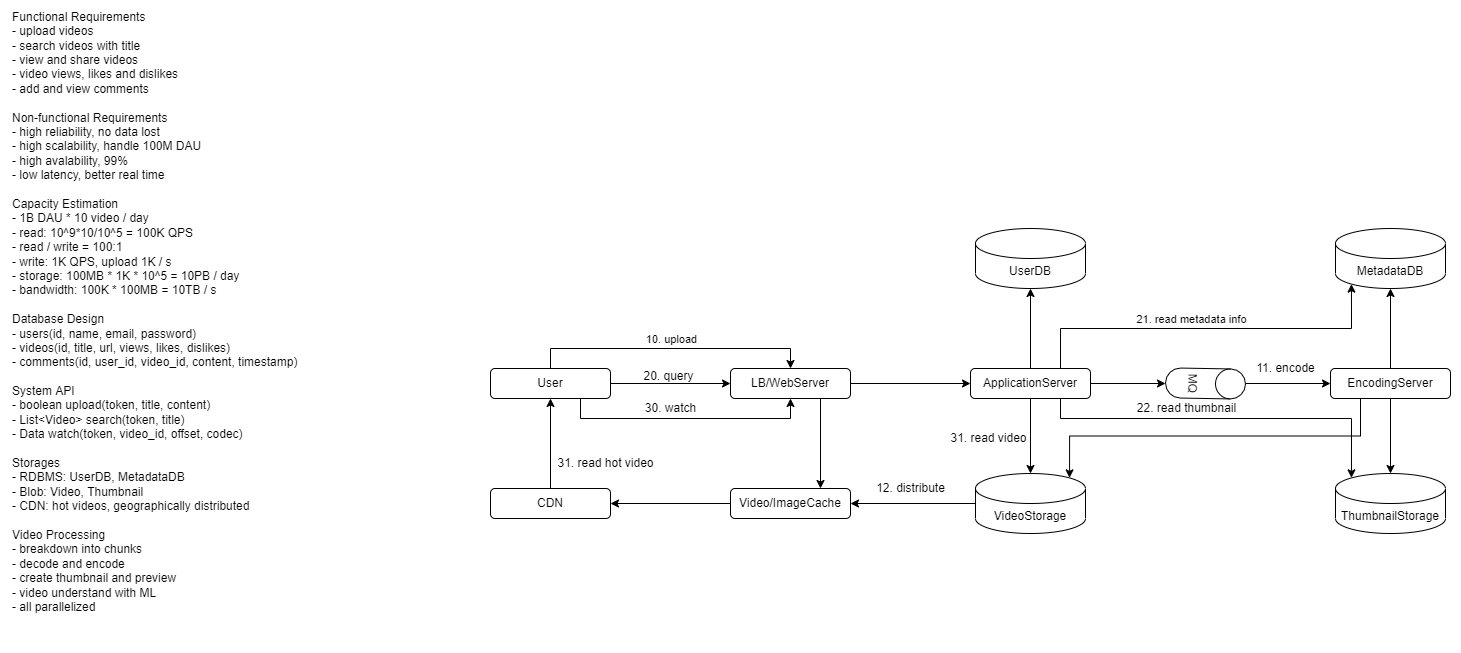

The diagram above was exported from draw.io. Its source (the exported page's mxGraphModel, read from the mxfile embedded in the PNG):
<mxGraphModel dx="1422" dy="875" grid="1" gridSize="10" guides="1" tooltips="1" connect="1" arrows="1" fold="1" page="1" pageScale="1" pageWidth="1654" pageHeight="1169" math="0" shadow="0">
  <root>
    <mxCell id="0" />
    <mxCell id="1" parent="0" />
    <mxCell id="SAK-R8Qch0gw3qo07LNm-32" style="edgeStyle=orthogonalEdgeStyle;rounded=0;orthogonalLoop=1;jettySize=auto;html=1;exitX=0.5;exitY=0;exitDx=0;exitDy=0;" edge="1" parent="1" source="SAK-R8Qch0gw3qo07LNm-11" target="SAK-R8Qch0gw3qo07LNm-19">
      <mxGeometry relative="1" as="geometry" />
    </mxCell>
    <mxCell id="SAK-R8Qch0gw3qo07LNm-33" style="edgeStyle=orthogonalEdgeStyle;rounded=0;orthogonalLoop=1;jettySize=auto;html=1;exitX=0.25;exitY=1;exitDx=0;exitDy=0;entryX=0.855;entryY=0;entryDx=0;entryDy=4.35;entryPerimeter=0;" edge="1" parent="1" source="SAK-R8Qch0gw3qo07LNm-11" target="SAK-R8Qch0gw3qo07LNm-21">
      <mxGeometry relative="1" as="geometry" />
    </mxCell>
    <mxCell id="SAK-R8Qch0gw3qo07LNm-34" style="edgeStyle=orthogonalEdgeStyle;rounded=0;orthogonalLoop=1;jettySize=auto;html=1;exitX=0.5;exitY=1;exitDx=0;exitDy=0;" edge="1" parent="1" source="SAK-R8Qch0gw3qo07LNm-11" target="SAK-R8Qch0gw3qo07LNm-20">
      <mxGeometry relative="1" as="geometry" />
    </mxCell>
    <mxCell id="SAK-R8Qch0gw3qo07LNm-11" value="EncodingServer" style="rounded=1;whiteSpace=wrap;html=1;" vertex="1" parent="1">
      <mxGeometry x="1360" y="440" width="120" height="30" as="geometry" />
    </mxCell>
    <mxCell id="SAK-R8Qch0gw3qo07LNm-27" style="edgeStyle=orthogonalEdgeStyle;rounded=0;orthogonalLoop=1;jettySize=auto;html=1;exitX=0.5;exitY=0;exitDx=0;exitDy=0;entryX=0.5;entryY=1;entryDx=0;entryDy=0;entryPerimeter=0;" edge="1" parent="1" source="SAK-R8Qch0gw3qo07LNm-13" target="SAK-R8Qch0gw3qo07LNm-18">
      <mxGeometry relative="1" as="geometry" />
    </mxCell>
    <mxCell id="SAK-R8Qch0gw3qo07LNm-28" style="edgeStyle=orthogonalEdgeStyle;rounded=0;orthogonalLoop=1;jettySize=auto;html=1;exitX=0.5;exitY=1;exitDx=0;exitDy=0;" edge="1" parent="1" source="SAK-R8Qch0gw3qo07LNm-13" target="SAK-R8Qch0gw3qo07LNm-21">
      <mxGeometry relative="1" as="geometry" />
    </mxCell>
    <mxCell id="SAK-R8Qch0gw3qo07LNm-29" style="edgeStyle=orthogonalEdgeStyle;rounded=0;orthogonalLoop=1;jettySize=auto;html=1;exitX=1;exitY=0.5;exitDx=0;exitDy=0;" edge="1" parent="1" source="SAK-R8Qch0gw3qo07LNm-13" target="SAK-R8Qch0gw3qo07LNm-26">
      <mxGeometry relative="1" as="geometry" />
    </mxCell>
    <mxCell id="SAK-R8Qch0gw3qo07LNm-31" style="edgeStyle=orthogonalEdgeStyle;rounded=0;orthogonalLoop=1;jettySize=auto;html=1;exitX=0.75;exitY=0;exitDx=0;exitDy=0;entryX=0.145;entryY=1;entryDx=0;entryDy=-4.35;entryPerimeter=0;" edge="1" parent="1" source="SAK-R8Qch0gw3qo07LNm-13" target="SAK-R8Qch0gw3qo07LNm-19">
      <mxGeometry relative="1" as="geometry" />
    </mxCell>
    <mxCell id="SAK-R8Qch0gw3qo07LNm-47" value="21. read metadata info" style="edgeLabel;html=1;align=center;verticalAlign=middle;resizable=0;points=[];" vertex="1" connectable="0" parent="SAK-R8Qch0gw3qo07LNm-31">
      <mxGeometry x="-0.1261" y="5" relative="1" as="geometry">
        <mxPoint x="6" y="-5" as="offset" />
      </mxGeometry>
    </mxCell>
    <mxCell id="SAK-R8Qch0gw3qo07LNm-35" style="edgeStyle=orthogonalEdgeStyle;rounded=0;orthogonalLoop=1;jettySize=auto;html=1;exitX=0.75;exitY=1;exitDx=0;exitDy=0;entryX=0.145;entryY=0;entryDx=0;entryDy=4.35;entryPerimeter=0;" edge="1" parent="1" source="SAK-R8Qch0gw3qo07LNm-13" target="SAK-R8Qch0gw3qo07LNm-20">
      <mxGeometry relative="1" as="geometry">
        <Array as="points">
          <mxPoint x="1090" y="490" />
          <mxPoint x="1381" y="490" />
        </Array>
      </mxGeometry>
    </mxCell>
    <mxCell id="SAK-R8Qch0gw3qo07LNm-13" value="ApplicationServer" style="rounded=1;whiteSpace=wrap;html=1;" vertex="1" parent="1">
      <mxGeometry x="1000" y="440" width="120" height="30" as="geometry" />
    </mxCell>
    <mxCell id="SAK-R8Qch0gw3qo07LNm-41" style="edgeStyle=orthogonalEdgeStyle;rounded=0;orthogonalLoop=1;jettySize=auto;html=1;exitX=0.5;exitY=0;exitDx=0;exitDy=0;entryX=0.5;entryY=1;entryDx=0;entryDy=0;" edge="1" parent="1" source="SAK-R8Qch0gw3qo07LNm-14" target="SAK-R8Qch0gw3qo07LNm-17">
      <mxGeometry relative="1" as="geometry" />
    </mxCell>
    <mxCell id="SAK-R8Qch0gw3qo07LNm-14" value="CDN" style="rounded=1;whiteSpace=wrap;html=1;" vertex="1" parent="1">
      <mxGeometry x="520" y="560" width="120" height="30" as="geometry" />
    </mxCell>
    <mxCell id="SAK-R8Qch0gw3qo07LNm-40" style="edgeStyle=orthogonalEdgeStyle;rounded=0;orthogonalLoop=1;jettySize=auto;html=1;exitX=0;exitY=0.5;exitDx=0;exitDy=0;" edge="1" parent="1" source="SAK-R8Qch0gw3qo07LNm-15" target="SAK-R8Qch0gw3qo07LNm-14">
      <mxGeometry relative="1" as="geometry" />
    </mxCell>
    <mxCell id="SAK-R8Qch0gw3qo07LNm-15" value="Video/ImageCache" style="rounded=1;whiteSpace=wrap;html=1;" vertex="1" parent="1">
      <mxGeometry x="760" y="560" width="120" height="30" as="geometry" />
    </mxCell>
    <mxCell id="SAK-R8Qch0gw3qo07LNm-24" style="edgeStyle=orthogonalEdgeStyle;rounded=0;orthogonalLoop=1;jettySize=auto;html=1;exitX=1;exitY=0.5;exitDx=0;exitDy=0;" edge="1" parent="1" source="SAK-R8Qch0gw3qo07LNm-16" target="SAK-R8Qch0gw3qo07LNm-13">
      <mxGeometry relative="1" as="geometry" />
    </mxCell>
    <mxCell id="SAK-R8Qch0gw3qo07LNm-42" style="edgeStyle=orthogonalEdgeStyle;rounded=0;orthogonalLoop=1;jettySize=auto;html=1;exitX=0.75;exitY=1;exitDx=0;exitDy=0;entryX=0.75;entryY=0;entryDx=0;entryDy=0;" edge="1" parent="1" source="SAK-R8Qch0gw3qo07LNm-16" target="SAK-R8Qch0gw3qo07LNm-15">
      <mxGeometry relative="1" as="geometry" />
    </mxCell>
    <mxCell id="SAK-R8Qch0gw3qo07LNm-16" value="LB/WebServer" style="rounded=1;whiteSpace=wrap;html=1;" vertex="1" parent="1">
      <mxGeometry x="760" y="440" width="120" height="30" as="geometry" />
    </mxCell>
    <mxCell id="SAK-R8Qch0gw3qo07LNm-23" style="edgeStyle=orthogonalEdgeStyle;rounded=0;orthogonalLoop=1;jettySize=auto;html=1;exitX=1;exitY=0.5;exitDx=0;exitDy=0;" edge="1" parent="1" source="SAK-R8Qch0gw3qo07LNm-17" target="SAK-R8Qch0gw3qo07LNm-16">
      <mxGeometry relative="1" as="geometry" />
    </mxCell>
    <mxCell id="SAK-R8Qch0gw3qo07LNm-36" style="edgeStyle=orthogonalEdgeStyle;rounded=0;orthogonalLoop=1;jettySize=auto;html=1;exitX=0.5;exitY=0;exitDx=0;exitDy=0;entryX=0.5;entryY=0;entryDx=0;entryDy=0;" edge="1" parent="1" source="SAK-R8Qch0gw3qo07LNm-17" target="SAK-R8Qch0gw3qo07LNm-16">
      <mxGeometry relative="1" as="geometry" />
    </mxCell>
    <mxCell id="SAK-R8Qch0gw3qo07LNm-38" value="10. upload" style="edgeLabel;html=1;align=center;verticalAlign=middle;resizable=0;points=[];" vertex="1" connectable="0" parent="SAK-R8Qch0gw3qo07LNm-36">
      <mxGeometry x="-0.0714" y="2" relative="1" as="geometry">
        <mxPoint x="10" y="-8" as="offset" />
      </mxGeometry>
    </mxCell>
    <mxCell id="SAK-R8Qch0gw3qo07LNm-37" style="edgeStyle=orthogonalEdgeStyle;rounded=0;orthogonalLoop=1;jettySize=auto;html=1;exitX=0.75;exitY=1;exitDx=0;exitDy=0;entryX=0.5;entryY=1;entryDx=0;entryDy=0;" edge="1" parent="1" source="SAK-R8Qch0gw3qo07LNm-17" target="SAK-R8Qch0gw3qo07LNm-16">
      <mxGeometry relative="1" as="geometry" />
    </mxCell>
    <mxCell id="SAK-R8Qch0gw3qo07LNm-17" value="User" style="rounded=1;whiteSpace=wrap;html=1;" vertex="1" parent="1">
      <mxGeometry x="520" y="440" width="120" height="30" as="geometry" />
    </mxCell>
    <mxCell id="SAK-R8Qch0gw3qo07LNm-18" value="UserDB" style="shape=cylinder3;whiteSpace=wrap;html=1;boundedLbl=1;backgroundOutline=1;size=15;" vertex="1" parent="1">
      <mxGeometry x="1005" y="300" width="110" height="60" as="geometry" />
    </mxCell>
    <mxCell id="SAK-R8Qch0gw3qo07LNm-19" value="MetadataDB" style="shape=cylinder3;whiteSpace=wrap;html=1;boundedLbl=1;backgroundOutline=1;size=15;" vertex="1" parent="1">
      <mxGeometry x="1365" y="300" width="110" height="60" as="geometry" />
    </mxCell>
    <mxCell id="SAK-R8Qch0gw3qo07LNm-20" value="ThumbnailStorage" style="shape=cylinder3;whiteSpace=wrap;html=1;boundedLbl=1;backgroundOutline=1;size=15;" vertex="1" parent="1">
      <mxGeometry x="1365" y="545" width="110" height="60" as="geometry" />
    </mxCell>
    <mxCell id="SAK-R8Qch0gw3qo07LNm-39" style="edgeStyle=orthogonalEdgeStyle;rounded=0;orthogonalLoop=1;jettySize=auto;html=1;exitX=0;exitY=0.5;exitDx=0;exitDy=0;exitPerimeter=0;" edge="1" parent="1" source="SAK-R8Qch0gw3qo07LNm-21" target="SAK-R8Qch0gw3qo07LNm-15">
      <mxGeometry relative="1" as="geometry" />
    </mxCell>
    <mxCell id="SAK-R8Qch0gw3qo07LNm-21" value="VideoStorage" style="shape=cylinder3;whiteSpace=wrap;html=1;boundedLbl=1;backgroundOutline=1;size=15;" vertex="1" parent="1">
      <mxGeometry x="1005" y="545" width="110" height="60" as="geometry" />
    </mxCell>
    <mxCell id="SAK-R8Qch0gw3qo07LNm-30" value="" style="edgeStyle=orthogonalEdgeStyle;rounded=0;orthogonalLoop=1;jettySize=auto;html=1;" edge="1" parent="1" source="SAK-R8Qch0gw3qo07LNm-26" target="SAK-R8Qch0gw3qo07LNm-11">
      <mxGeometry relative="1" as="geometry" />
    </mxCell>
    <mxCell id="SAK-R8Qch0gw3qo07LNm-26" value="MQ" style="shape=cylinder3;whiteSpace=wrap;html=1;boundedLbl=1;backgroundOutline=1;size=15;rotation=91;" vertex="1" parent="1">
      <mxGeometry x="1220" y="415" width="30" height="80" as="geometry" />
    </mxCell>
    <mxCell id="SAK-R8Qch0gw3qo07LNm-43" value="11. encode" style="text;html=1;align=center;verticalAlign=middle;resizable=0;points=[];autosize=1;strokeColor=none;fillColor=none;" vertex="1" parent="1">
      <mxGeometry x="1280" y="430" width="70" height="20" as="geometry" />
    </mxCell>
    <mxCell id="SAK-R8Qch0gw3qo07LNm-45" value="12. distribute" style="text;html=1;align=center;verticalAlign=middle;resizable=0;points=[];autosize=1;strokeColor=none;fillColor=none;" vertex="1" parent="1">
      <mxGeometry x="900" y="550" width="80" height="20" as="geometry" />
    </mxCell>
    <mxCell id="SAK-R8Qch0gw3qo07LNm-46" value="20. query" style="text;html=1;align=center;verticalAlign=middle;resizable=0;points=[];autosize=1;strokeColor=none;fillColor=none;" vertex="1" parent="1">
      <mxGeometry x="663" y="438" width="70" height="20" as="geometry" />
    </mxCell>
    <mxCell id="SAK-R8Qch0gw3qo07LNm-48" value="22. read thumbnail" style="text;html=1;align=center;verticalAlign=middle;resizable=0;points=[];autosize=1;strokeColor=none;fillColor=none;" vertex="1" parent="1">
      <mxGeometry x="1161" y="470" width="110" height="20" as="geometry" />
    </mxCell>
    <mxCell id="SAK-R8Qch0gw3qo07LNm-50" value="30. watch" style="text;html=1;align=center;verticalAlign=middle;resizable=0;points=[];autosize=1;strokeColor=none;fillColor=none;" vertex="1" parent="1">
      <mxGeometry x="665" y="470" width="70" height="20" as="geometry" />
    </mxCell>
    <mxCell id="SAK-R8Qch0gw3qo07LNm-51" value="31. read video" style="text;html=1;align=center;verticalAlign=middle;resizable=0;points=[];autosize=1;strokeColor=none;fillColor=none;" vertex="1" parent="1">
      <mxGeometry x="973" y="500" width="90" height="20" as="geometry" />
    </mxCell>
    <mxCell id="SAK-R8Qch0gw3qo07LNm-52" value="31. read hot video" style="text;html=1;align=center;verticalAlign=middle;resizable=0;points=[];autosize=1;strokeColor=none;fillColor=none;" vertex="1" parent="1">
      <mxGeometry x="580" y="525" width="110" height="20" as="geometry" />
    </mxCell>
    <mxCell id="SAK-R8Qch0gw3qo07LNm-53" value="Functional Requirements&lt;br&gt;- upload videos&lt;br&gt;- search videos with title&lt;br&gt;- view and share videos&lt;br&gt;- video views, likes and dislikes&lt;br&gt;- add and view comments&lt;br&gt;&lt;br&gt;Non-functional Requirements&lt;br&gt;- high reliability, no data lost&lt;br&gt;- high scalability, handle 100M DAU&lt;br&gt;- high avalability, 99%&lt;br&gt;- low latency, better real time&lt;br&gt;&lt;br&gt;Capacity Estimation&lt;br&gt;- 1B DAU * 10 video / day&lt;br&gt;- read: 10^9*10/10^5 = 100K QPS&lt;br&gt;- read / write = 100:1&lt;br&gt;- write: 1K QPS, upload 1K / s&lt;br&gt;- storage: 100MB * 1K * 10^5 = 10PB / day&lt;br&gt;- bandwidth: 100K * 100MB = 10TB / s&lt;br&gt;&lt;br&gt;Database Design&lt;br&gt;- users(id, name, email, password)&lt;br&gt;- videos(id, title, url, views, likes, dislikes)&lt;br&gt;- comments(id, user_id, video_id, content, timestamp)&lt;br&gt;&lt;br&gt;System API&lt;br&gt;- boolean upload(token, title, content)&lt;br&gt;- List&amp;lt;Video&amp;gt; search(token, title)&lt;br&gt;- Data watch(token, video_id, offset, codec)&lt;br&gt;&lt;br&gt;Storages&lt;br&gt;- RDBMS: UserDB, MetadataDB&lt;br&gt;- Blob: Video, Thumbnail&lt;br&gt;- CDN: hot videos, geographically distributed&lt;br&gt;&lt;br&gt;Video Processing&lt;br&gt;- breakdown into chunks&lt;br&gt;- decode and encode&lt;br&gt;- create thumbnail and preview&lt;br&gt;- video understand with ML&lt;br&gt;- all parallelized&lt;br&gt;&lt;br&gt;&lt;br&gt;" style="text;html=1;align=left;verticalAlign=middle;resizable=0;points=[];autosize=1;strokeColor=none;fillColor=none;" vertex="1" parent="1">
      <mxGeometry x="40" y="88" width="300" height="620" as="geometry" />
    </mxCell>
  </root>
</mxGraphModel>